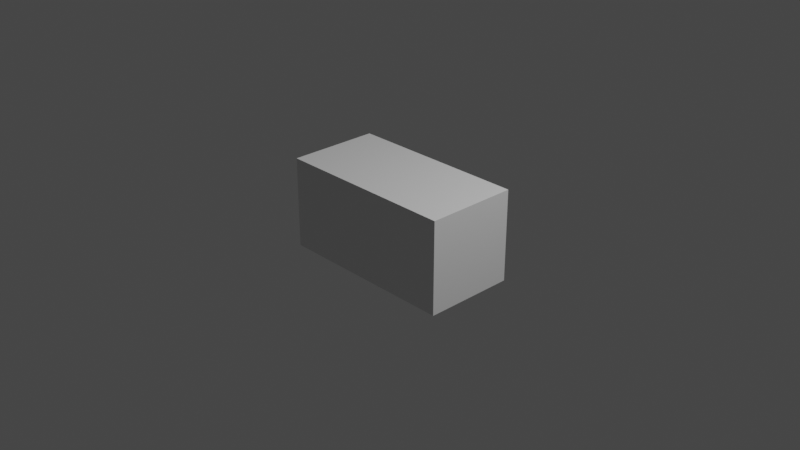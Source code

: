 # Source: brik.blend  (saved by Blender 3.3.6; exported with 4.5.12 LTS)
import bpy
from mathutils import Matrix  # noqa: F401  (used for matrix-valued properties, if any)

bpy.ops.wm.read_factory_settings(use_empty=True)
scene = bpy.context.scene
scene.name = 'Scene'

# ---- collections
col_collection = bpy.data.collections.new('Collection'); scene.collection.children.link(col_collection)

# ---- materials (node trees are filled in below, after node groups)
mat_material = bpy.data.materials.new('Material')
mat_material.alpha_threshold = 0.0
mat_material.use_transparent_shadow = False
mat_material.roughness = 0.5
mat_material.line_color = (0.0, 0.0, 0.0, 1.0)

# ---- material node trees
mat_material.use_nodes = True; mat_material.node_tree.nodes.clear()
_N = mat_material.node_tree.nodes; _L = mat_material.node_tree.links
n0 = _N.new('ShaderNodeOutputMaterial'); n0.name = 'Material Output'; n0.location = (300, 300)
n1 = _N.new('ShaderNodeBsdfPrincipled'); n1.name = 'Principled BSDF'; n1.location = (10, 300)
n1.distribution = 'GGX'
n1.subsurface_method = 'RANDOM_WALK_SKIN'
n1.inputs[3].default_value = 1.45
n1.inputs[27].default_value = (0.0, 0.0, 0.0, 1.0)
n1.inputs[28].default_value = 1.0
_L.new(n1.outputs[0], n0.inputs[0])
n0.is_active_output = True

# ---- world
world_world = bpy.data.worlds.new('World'); scene.world = world_world
world_world.use_nodes = True; world_world.node_tree.nodes.clear()
_N = world_world.node_tree.nodes; _L = world_world.node_tree.links
n0 = _N.new('ShaderNodeOutputWorld'); n0.name = 'World Output'; n0.location = (300, 300)
n1 = _N.new('ShaderNodeBackground'); n1.name = 'Background'; n1.location = (10, 300)
n1.inputs[0].default_value = (0.05088, 0.05088, 0.05088, 1.0)
_L.new(n1.outputs[0], n0.inputs[0])
n0.is_active_output = True
world_world.color = (0.05088, 0.05088, 0.05088)
world_world.use_sun_shadow = False
world_world.sun_shadow_jitter_overblur = 0.0

# ---- cameras
cam_camera = bpy.data.cameras.new('Camera')
cam_camera.clip_end = 100.0
cam_camera.ortho_scale = 7.314

# ---- lights
light_light = bpy.data.lights.new('Light', 'POINT')
light_light.transmission_factor = 0.0
light_light.energy = 1000.0
light_light.shadow_soft_size = 0.1
light_light.shadow_maximum_resolution = 0.006
light_light.use_absolute_resolution = True

# ---- meshes
me_cube = bpy.data.meshes.new('Cube')
me_cube.from_pydata([(1.0, 1.0, 1.0), (1.0, 1.0, -1.0), (1.0, -1.0, 1.0), (1.0, -1.0, -1.0), (-1.0, 1.0, 1.0), (-1.0, 1.0, -1.0), (-1.0, -1.0, 1.0), (-1.0, -1.0, -1.0)], [], [(0, 4, 6, 2), (3, 2, 6, 7), (7, 6, 4, 5), (5, 1, 3, 7), (1, 0, 2, 3), (5, 4, 0, 1)])
_uv = me_cube.uv_layers.new(name='UVMap')
_uv.uv.foreach_set('vector', [0.625, 0.5, 0.875, 0.5, 0.875, 0.75, 0.625, 0.75, 0.375, 0.75, 0.625, 0.75, 0.625, 1.0, 0.375, 1.0, 0.375, 0.0, 0.625, 0.0, 0.625, 0.25, 0.375, 0.25, 0.125, 0.5, 0.375, 0.5, 0.375, 0.75, 0.125, 0.75, 0.375, 0.5, 0.625, 0.5, 0.625, 0.75, 0.375, 0.75, 0.375, 0.25, 0.625, 0.25, 0.625, 0.5, 0.375, 0.5])
me_cube.materials.append(mat_material)
me_cube.use_mirror_vertex_groups = False
me_cube.update()

# ---- objects
ob_cube = bpy.data.objects.new('Cube', me_cube)
ob_light = bpy.data.objects.new('Light', light_light)
ob_camera = bpy.data.objects.new('Camera', cam_camera)

# ---- transforms, parenting, visibility, modifiers, constraints
ob_cube.location = (0.0, 0.0, 0.0)
ob_cube.scale = (1.0, 0.5, 0.5)
ob_cube.lock_rotations_4d = False
ob_cube.empty_display_type = 'ARROWS'
ob_cube.lineart.crease_threshold = 0.0
ob_light.location = (4.076, 1.005, 5.904)
ob_light.rotation_euler = (0.6503, 0.05522, 1.866)
ob_light.lock_rotations_4d = False
ob_light.empty_display_type = 'ARROWS'
ob_light.color = (0.0, 0.0, 0.0, 0.0)
ob_light.lineart.crease_threshold = 0.0
ob_camera.location = (7.359, -6.926, 4.958)
ob_camera.rotation_euler = (1.109, 0.0, 0.8149)
ob_camera.lock_rotations_4d = False
ob_camera.empty_display_type = 'ARROWS'
ob_camera.color = (0.0, 0.0, 0.0, 0.0)
ob_camera.display_type = 'WIRE'
ob_camera.lineart.crease_threshold = 0.0

# ---- collection membership
col_collection.objects.link(ob_cube)
col_collection.objects.link(ob_light)
col_collection.objects.link(ob_camera)

# ---- scene / render settings (as saved in the file)
scene.camera = ob_camera
scene.frame_start = 1; scene.frame_end = 250; scene.frame_set(1)
scene.render.engine = 'BLENDER_EEVEE_NEXT'
scene.cycles.sampling_pattern = 'TABULATED_SOBOL'
scene.cycles.use_light_tree = False
scene.view_settings.view_transform = 'Filmic'
bpy.context.view_layer.update()

